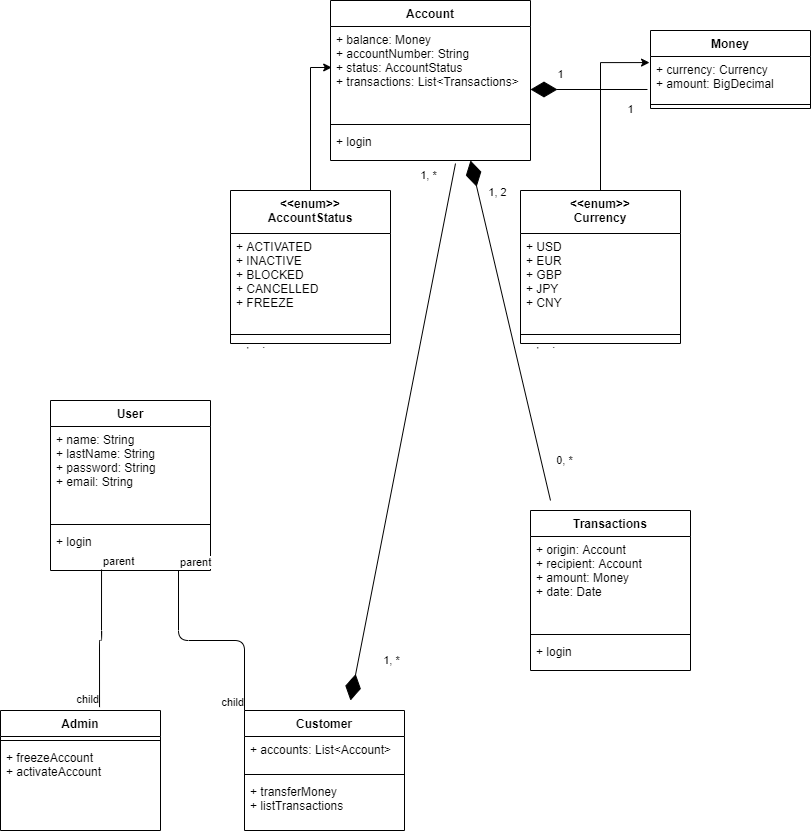

The diagram above was exported from draw.io. Its source (the exported page's mxGraphModel, read from the mxfile embedded in the PNG):
<mxGraphModel dx="868" dy="482" grid="1" gridSize="10" guides="1" tooltips="1" connect="1" arrows="1" fold="1" page="1" pageScale="1" pageWidth="827" pageHeight="1169" math="0" shadow="0">
  <root>
    <mxCell id="0" />
    <mxCell id="1" parent="0" />
    <mxCell id="AEpsPg6wkLoYjUyiKdvL-5" value="User" style="swimlane;fontStyle=1;align=center;verticalAlign=top;childLayout=stackLayout;horizontal=1;startSize=26;horizontalStack=0;resizeParent=1;resizeParentMax=0;resizeLast=0;collapsible=1;marginBottom=0;" parent="1" vertex="1">
      <mxGeometry x="60" y="460" width="160" height="170" as="geometry" />
    </mxCell>
    <mxCell id="AEpsPg6wkLoYjUyiKdvL-6" value="+ name: String &#10;+ lastName: String&#10;+ password: String&#10;+ email: String" style="text;strokeColor=none;fillColor=none;align=left;verticalAlign=top;spacingLeft=4;spacingRight=4;overflow=hidden;rotatable=0;points=[[0,0.5],[1,0.5]];portConstraint=eastwest;" parent="AEpsPg6wkLoYjUyiKdvL-5" vertex="1">
      <mxGeometry y="26" width="160" height="94" as="geometry" />
    </mxCell>
    <mxCell id="AEpsPg6wkLoYjUyiKdvL-7" value="" style="line;strokeWidth=1;fillColor=none;align=left;verticalAlign=middle;spacingTop=-1;spacingLeft=3;spacingRight=3;rotatable=0;labelPosition=right;points=[];portConstraint=eastwest;" parent="AEpsPg6wkLoYjUyiKdvL-5" vertex="1">
      <mxGeometry y="120" width="160" height="8" as="geometry" />
    </mxCell>
    <mxCell id="AEpsPg6wkLoYjUyiKdvL-8" value="+ login" style="text;strokeColor=none;fillColor=none;align=left;verticalAlign=top;spacingLeft=4;spacingRight=4;overflow=hidden;rotatable=0;points=[[0,0.5],[1,0.5]];portConstraint=eastwest;" parent="AEpsPg6wkLoYjUyiKdvL-5" vertex="1">
      <mxGeometry y="128" width="160" height="42" as="geometry" />
    </mxCell>
    <mxCell id="AEpsPg6wkLoYjUyiKdvL-9" value="Account" style="swimlane;fontStyle=1;align=center;verticalAlign=top;childLayout=stackLayout;horizontal=1;startSize=26;horizontalStack=0;resizeParent=1;resizeParentMax=0;resizeLast=0;collapsible=1;marginBottom=0;" parent="1" vertex="1">
      <mxGeometry x="340" y="60" width="200" height="160" as="geometry" />
    </mxCell>
    <mxCell id="AEpsPg6wkLoYjUyiKdvL-10" value="+ balance: Money &#10;+ accountNumber: String&#10;+ status: AccountStatus&#10;+ transactions: List&lt;Transactions&gt;" style="text;strokeColor=none;fillColor=none;align=left;verticalAlign=top;spacingLeft=4;spacingRight=4;overflow=hidden;rotatable=0;points=[[0,0.5],[1,0.5]];portConstraint=eastwest;" parent="AEpsPg6wkLoYjUyiKdvL-9" vertex="1">
      <mxGeometry y="26" width="200" height="94" as="geometry" />
    </mxCell>
    <mxCell id="AEpsPg6wkLoYjUyiKdvL-11" value="" style="line;strokeWidth=1;fillColor=none;align=left;verticalAlign=middle;spacingTop=-1;spacingLeft=3;spacingRight=3;rotatable=0;labelPosition=right;points=[];portConstraint=eastwest;" parent="AEpsPg6wkLoYjUyiKdvL-9" vertex="1">
      <mxGeometry y="120" width="200" height="8" as="geometry" />
    </mxCell>
    <mxCell id="AEpsPg6wkLoYjUyiKdvL-12" value="+ login" style="text;strokeColor=none;fillColor=none;align=left;verticalAlign=top;spacingLeft=4;spacingRight=4;overflow=hidden;rotatable=0;points=[[0,0.5],[1,0.5]];portConstraint=eastwest;" parent="AEpsPg6wkLoYjUyiKdvL-9" vertex="1">
      <mxGeometry y="128" width="200" height="32" as="geometry" />
    </mxCell>
    <mxCell id="AEpsPg6wkLoYjUyiKdvL-13" value="Money" style="swimlane;fontStyle=1;align=center;verticalAlign=top;childLayout=stackLayout;horizontal=1;startSize=26;horizontalStack=0;resizeParent=1;resizeParentMax=0;resizeLast=0;collapsible=1;marginBottom=0;" parent="1" vertex="1">
      <mxGeometry x="660" y="90" width="160" height="78" as="geometry" />
    </mxCell>
    <mxCell id="AEpsPg6wkLoYjUyiKdvL-14" value="+ currency: Currency &#10;+ amount: BigDecimal&#10;" style="text;strokeColor=none;fillColor=none;align=left;verticalAlign=top;spacingLeft=4;spacingRight=4;overflow=hidden;rotatable=0;points=[[0,0.5],[1,0.5]];portConstraint=eastwest;" parent="AEpsPg6wkLoYjUyiKdvL-13" vertex="1">
      <mxGeometry y="26" width="160" height="44" as="geometry" />
    </mxCell>
    <mxCell id="AEpsPg6wkLoYjUyiKdvL-15" value="" style="line;strokeWidth=1;fillColor=none;align=left;verticalAlign=middle;spacingTop=-1;spacingLeft=3;spacingRight=3;rotatable=0;labelPosition=right;points=[];portConstraint=eastwest;" parent="AEpsPg6wkLoYjUyiKdvL-13" vertex="1">
      <mxGeometry y="70" width="160" height="8" as="geometry" />
    </mxCell>
    <mxCell id="AEpsPg6wkLoYjUyiKdvL-25" style="edgeStyle=orthogonalEdgeStyle;rounded=0;orthogonalLoop=1;jettySize=auto;html=1;entryX=-0.006;entryY=0.138;entryDx=0;entryDy=0;entryPerimeter=0;" parent="1" source="AEpsPg6wkLoYjUyiKdvL-21" target="AEpsPg6wkLoYjUyiKdvL-14" edge="1">
      <mxGeometry relative="1" as="geometry" />
    </mxCell>
    <mxCell id="AEpsPg6wkLoYjUyiKdvL-21" value="&lt;&lt;enum&gt;&gt;&#10;Currency" style="swimlane;fontStyle=1;align=center;verticalAlign=top;childLayout=stackLayout;horizontal=1;startSize=43;horizontalStack=0;resizeParent=1;resizeParentMax=0;resizeLast=0;collapsible=1;marginBottom=0;" parent="1" vertex="1">
      <mxGeometry x="530" y="250" width="160" height="153" as="geometry" />
    </mxCell>
    <mxCell id="AEpsPg6wkLoYjUyiKdvL-22" value="+ USD&#10;+ EUR&#10;+ GBP&#10;+ JPY&#10;+ CNY&#10;&#10;" style="text;strokeColor=none;fillColor=none;align=left;verticalAlign=top;spacingLeft=4;spacingRight=4;overflow=hidden;rotatable=0;points=[[0,0.5],[1,0.5]];portConstraint=eastwest;" parent="AEpsPg6wkLoYjUyiKdvL-21" vertex="1">
      <mxGeometry y="43" width="160" height="97" as="geometry" />
    </mxCell>
    <mxCell id="AEpsPg6wkLoYjUyiKdvL-23" value="" style="line;strokeWidth=1;fillColor=none;align=left;verticalAlign=middle;spacingTop=-1;spacingLeft=3;spacingRight=3;rotatable=0;labelPosition=right;points=[];portConstraint=eastwest;" parent="AEpsPg6wkLoYjUyiKdvL-21" vertex="1">
      <mxGeometry y="140" width="160" height="8" as="geometry" />
    </mxCell>
    <mxCell id="AEpsPg6wkLoYjUyiKdvL-24" value="+ login" style="text;strokeColor=none;fillColor=none;align=left;verticalAlign=top;spacingLeft=4;spacingRight=4;overflow=hidden;rotatable=0;points=[[0,0.5],[1,0.5]];portConstraint=eastwest;" parent="AEpsPg6wkLoYjUyiKdvL-21" vertex="1">
      <mxGeometry y="148" width="160" height="5" as="geometry" />
    </mxCell>
    <mxCell id="AEpsPg6wkLoYjUyiKdvL-30" style="edgeStyle=orthogonalEdgeStyle;rounded=0;orthogonalLoop=1;jettySize=auto;html=1;entryX=0.006;entryY=0.436;entryDx=0;entryDy=0;entryPerimeter=0;" parent="1" source="AEpsPg6wkLoYjUyiKdvL-26" target="AEpsPg6wkLoYjUyiKdvL-10" edge="1">
      <mxGeometry relative="1" as="geometry" />
    </mxCell>
    <mxCell id="AEpsPg6wkLoYjUyiKdvL-26" value="&lt;&lt;enum&gt;&gt;&#10;AccountStatus" style="swimlane;fontStyle=1;align=center;verticalAlign=top;childLayout=stackLayout;horizontal=1;startSize=43;horizontalStack=0;resizeParent=1;resizeParentMax=0;resizeLast=0;collapsible=1;marginBottom=0;" parent="1" vertex="1">
      <mxGeometry x="240" y="250" width="160" height="153" as="geometry" />
    </mxCell>
    <mxCell id="AEpsPg6wkLoYjUyiKdvL-27" value="+ ACTIVATED&#10;+ INACTIVE&#10;+ BLOCKED&#10;+ CANCELLED&#10;+ FREEZE&#10;" style="text;strokeColor=none;fillColor=none;align=left;verticalAlign=top;spacingLeft=4;spacingRight=4;overflow=hidden;rotatable=0;points=[[0,0.5],[1,0.5]];portConstraint=eastwest;" parent="AEpsPg6wkLoYjUyiKdvL-26" vertex="1">
      <mxGeometry y="43" width="160" height="97" as="geometry" />
    </mxCell>
    <mxCell id="AEpsPg6wkLoYjUyiKdvL-28" value="" style="line;strokeWidth=1;fillColor=none;align=left;verticalAlign=middle;spacingTop=-1;spacingLeft=3;spacingRight=3;rotatable=0;labelPosition=right;points=[];portConstraint=eastwest;" parent="AEpsPg6wkLoYjUyiKdvL-26" vertex="1">
      <mxGeometry y="140" width="160" height="8" as="geometry" />
    </mxCell>
    <mxCell id="AEpsPg6wkLoYjUyiKdvL-29" value="+ login" style="text;strokeColor=none;fillColor=none;align=left;verticalAlign=top;spacingLeft=4;spacingRight=4;overflow=hidden;rotatable=0;points=[[0,0.5],[1,0.5]];portConstraint=eastwest;" parent="AEpsPg6wkLoYjUyiKdvL-26" vertex="1">
      <mxGeometry y="148" width="160" height="5" as="geometry" />
    </mxCell>
    <mxCell id="AEpsPg6wkLoYjUyiKdvL-31" value="Transactions" style="swimlane;fontStyle=1;align=center;verticalAlign=top;childLayout=stackLayout;horizontal=1;startSize=26;horizontalStack=0;resizeParent=1;resizeParentMax=0;resizeLast=0;collapsible=1;marginBottom=0;" parent="1" vertex="1">
      <mxGeometry x="540" y="570" width="160" height="160" as="geometry" />
    </mxCell>
    <mxCell id="AEpsPg6wkLoYjUyiKdvL-32" value="+ origin: Account&#10;+ recipient: Account&#10;+ amount: Money&#10;+ date: Date" style="text;strokeColor=none;fillColor=none;align=left;verticalAlign=top;spacingLeft=4;spacingRight=4;overflow=hidden;rotatable=0;points=[[0,0.5],[1,0.5]];portConstraint=eastwest;" parent="AEpsPg6wkLoYjUyiKdvL-31" vertex="1">
      <mxGeometry y="26" width="160" height="94" as="geometry" />
    </mxCell>
    <mxCell id="AEpsPg6wkLoYjUyiKdvL-33" value="" style="line;strokeWidth=1;fillColor=none;align=left;verticalAlign=middle;spacingTop=-1;spacingLeft=3;spacingRight=3;rotatable=0;labelPosition=right;points=[];portConstraint=eastwest;" parent="AEpsPg6wkLoYjUyiKdvL-31" vertex="1">
      <mxGeometry y="120" width="160" height="8" as="geometry" />
    </mxCell>
    <mxCell id="AEpsPg6wkLoYjUyiKdvL-34" value="+ login" style="text;strokeColor=none;fillColor=none;align=left;verticalAlign=top;spacingLeft=4;spacingRight=4;overflow=hidden;rotatable=0;points=[[0,0.5],[1,0.5]];portConstraint=eastwest;" parent="AEpsPg6wkLoYjUyiKdvL-31" vertex="1">
      <mxGeometry y="128" width="160" height="32" as="geometry" />
    </mxCell>
    <mxCell id="AEpsPg6wkLoYjUyiKdvL-35" value="Admin" style="swimlane;fontStyle=1;align=center;verticalAlign=top;childLayout=stackLayout;horizontal=1;startSize=26;horizontalStack=0;resizeParent=1;resizeParentMax=0;resizeLast=0;collapsible=1;marginBottom=0;" parent="1" vertex="1">
      <mxGeometry x="10" y="770" width="160" height="120" as="geometry" />
    </mxCell>
    <mxCell id="AEpsPg6wkLoYjUyiKdvL-37" value="" style="line;strokeWidth=1;fillColor=none;align=left;verticalAlign=middle;spacingTop=-1;spacingLeft=3;spacingRight=3;rotatable=0;labelPosition=right;points=[];portConstraint=eastwest;" parent="AEpsPg6wkLoYjUyiKdvL-35" vertex="1">
      <mxGeometry y="26" width="160" height="8" as="geometry" />
    </mxCell>
    <mxCell id="AEpsPg6wkLoYjUyiKdvL-38" value="+ freezeAccount&#10;+ activateAccount" style="text;strokeColor=none;fillColor=none;align=left;verticalAlign=top;spacingLeft=4;spacingRight=4;overflow=hidden;rotatable=0;points=[[0,0.5],[1,0.5]];portConstraint=eastwest;" parent="AEpsPg6wkLoYjUyiKdvL-35" vertex="1">
      <mxGeometry y="34" width="160" height="86" as="geometry" />
    </mxCell>
    <mxCell id="AEpsPg6wkLoYjUyiKdvL-39" value="Customer" style="swimlane;fontStyle=1;align=center;verticalAlign=top;childLayout=stackLayout;horizontal=1;startSize=26;horizontalStack=0;resizeParent=1;resizeParentMax=0;resizeLast=0;collapsible=1;marginBottom=0;" parent="1" vertex="1">
      <mxGeometry x="254" y="770" width="160" height="120" as="geometry" />
    </mxCell>
    <mxCell id="AEpsPg6wkLoYjUyiKdvL-40" value="+ accounts: List&lt;Account&gt; &#10;" style="text;strokeColor=none;fillColor=none;align=left;verticalAlign=top;spacingLeft=4;spacingRight=4;overflow=hidden;rotatable=0;points=[[0,0.5],[1,0.5]];portConstraint=eastwest;" parent="AEpsPg6wkLoYjUyiKdvL-39" vertex="1">
      <mxGeometry y="26" width="160" height="34" as="geometry" />
    </mxCell>
    <mxCell id="AEpsPg6wkLoYjUyiKdvL-41" value="" style="line;strokeWidth=1;fillColor=none;align=left;verticalAlign=middle;spacingTop=-1;spacingLeft=3;spacingRight=3;rotatable=0;labelPosition=right;points=[];portConstraint=eastwest;" parent="AEpsPg6wkLoYjUyiKdvL-39" vertex="1">
      <mxGeometry y="60" width="160" height="8" as="geometry" />
    </mxCell>
    <mxCell id="AEpsPg6wkLoYjUyiKdvL-42" value="+ transferMoney&#10;+ listTransactions" style="text;strokeColor=none;fillColor=none;align=left;verticalAlign=top;spacingLeft=4;spacingRight=4;overflow=hidden;rotatable=0;points=[[0,0.5],[1,0.5]];portConstraint=eastwest;" parent="AEpsPg6wkLoYjUyiKdvL-39" vertex="1">
      <mxGeometry y="68" width="160" height="52" as="geometry" />
    </mxCell>
    <mxCell id="AEpsPg6wkLoYjUyiKdvL-43" value="" style="endArrow=diamondThin;endFill=1;endSize=24;html=1;exitX=-0.019;exitY=0.75;exitDx=0;exitDy=0;exitPerimeter=0;" parent="1" source="AEpsPg6wkLoYjUyiKdvL-14" edge="1">
      <mxGeometry width="160" relative="1" as="geometry">
        <mxPoint x="590" y="200" as="sourcePoint" />
        <mxPoint x="540" y="149" as="targetPoint" />
      </mxGeometry>
    </mxCell>
    <mxCell id="AEpsPg6wkLoYjUyiKdvL-44" value="1" style="edgeLabel;html=1;align=center;verticalAlign=middle;resizable=0;points=[];" parent="AEpsPg6wkLoYjUyiKdvL-43" vertex="1" connectable="0">
      <mxGeometry x="0.7264" y="-2" relative="1" as="geometry">
        <mxPoint x="14" y="-14" as="offset" />
      </mxGeometry>
    </mxCell>
    <mxCell id="AEpsPg6wkLoYjUyiKdvL-45" value="1" style="edgeLabel;html=1;align=center;verticalAlign=middle;resizable=0;points=[];" parent="1" vertex="1" connectable="0">
      <mxGeometry x="579.96" y="143" as="geometry">
        <mxPoint x="60" y="25" as="offset" />
      </mxGeometry>
    </mxCell>
    <mxCell id="1NeO1UjvbCtyviZc98Ez-1" value="" style="endArrow=none;html=1;edgeStyle=orthogonalEdgeStyle;entryX=0.619;entryY=-0.028;entryDx=0;entryDy=0;entryPerimeter=0;exitX=0.319;exitY=0.976;exitDx=0;exitDy=0;exitPerimeter=0;" parent="1" source="AEpsPg6wkLoYjUyiKdvL-8" target="AEpsPg6wkLoYjUyiKdvL-35" edge="1">
      <mxGeometry relative="1" as="geometry">
        <mxPoint x="90" y="710" as="sourcePoint" />
        <mxPoint x="200" y="740" as="targetPoint" />
      </mxGeometry>
    </mxCell>
    <mxCell id="1NeO1UjvbCtyviZc98Ez-2" value="parent" style="edgeLabel;resizable=0;html=1;align=left;verticalAlign=bottom;" parent="1NeO1UjvbCtyviZc98Ez-1" connectable="0" vertex="1">
      <mxGeometry x="-1" relative="1" as="geometry" />
    </mxCell>
    <mxCell id="1NeO1UjvbCtyviZc98Ez-3" value="child" style="edgeLabel;resizable=0;html=1;align=right;verticalAlign=bottom;" parent="1NeO1UjvbCtyviZc98Ez-1" connectable="0" vertex="1">
      <mxGeometry x="1" relative="1" as="geometry" />
    </mxCell>
    <mxCell id="1NeO1UjvbCtyviZc98Ez-4" value="" style="endArrow=none;html=1;edgeStyle=orthogonalEdgeStyle;entryX=0;entryY=0;entryDx=0;entryDy=0;exitX=0.8;exitY=1;exitDx=0;exitDy=0;exitPerimeter=0;" parent="1" source="AEpsPg6wkLoYjUyiKdvL-8" target="AEpsPg6wkLoYjUyiKdvL-39" edge="1">
      <mxGeometry relative="1" as="geometry">
        <mxPoint x="220.95999999999998" y="698" as="sourcePoint" />
        <mxPoint x="239.99999999999994" y="753.9680000000001" as="targetPoint" />
      </mxGeometry>
    </mxCell>
    <mxCell id="1NeO1UjvbCtyviZc98Ez-5" value="parent" style="edgeLabel;resizable=0;html=1;align=left;verticalAlign=bottom;" parent="1NeO1UjvbCtyviZc98Ez-4" connectable="0" vertex="1">
      <mxGeometry x="-1" relative="1" as="geometry" />
    </mxCell>
    <mxCell id="1NeO1UjvbCtyviZc98Ez-6" value="child" style="edgeLabel;resizable=0;html=1;align=right;verticalAlign=bottom;" parent="1NeO1UjvbCtyviZc98Ez-4" connectable="0" vertex="1">
      <mxGeometry x="1" relative="1" as="geometry" />
    </mxCell>
    <mxCell id="1NeO1UjvbCtyviZc98Ez-7" value="" style="endArrow=diamondThin;endFill=1;endSize=24;html=1;exitX=0.625;exitY=1.094;exitDx=0;exitDy=0;exitPerimeter=0;" parent="1" source="AEpsPg6wkLoYjUyiKdvL-12" edge="1">
      <mxGeometry width="160" relative="1" as="geometry">
        <mxPoint x="480" y="340" as="sourcePoint" />
        <mxPoint x="360" y="760" as="targetPoint" />
      </mxGeometry>
    </mxCell>
    <mxCell id="1NeO1UjvbCtyviZc98Ez-8" value="1, *" style="edgeLabel;html=1;align=center;verticalAlign=middle;resizable=0;points=[];" parent="1NeO1UjvbCtyviZc98Ez-7" vertex="1" connectable="0">
      <mxGeometry x="0.7264" y="-2" relative="1" as="geometry">
        <mxPoint x="28" y="34" as="offset" />
      </mxGeometry>
    </mxCell>
    <mxCell id="1NeO1UjvbCtyviZc98Ez-9" value="" style="endArrow=diamondThin;endFill=1;endSize=24;html=1;" parent="1" edge="1">
      <mxGeometry width="160" relative="1" as="geometry">
        <mxPoint x="560" y="560" as="sourcePoint" />
        <mxPoint x="480" y="220" as="targetPoint" />
      </mxGeometry>
    </mxCell>
    <mxCell id="1NeO1UjvbCtyviZc98Ez-10" value="1, 2" style="edgeLabel;html=1;align=center;verticalAlign=middle;resizable=0;points=[];" parent="1NeO1UjvbCtyviZc98Ez-9" vertex="1" connectable="0">
      <mxGeometry x="0.7264" y="-2" relative="1" as="geometry">
        <mxPoint x="14" y="-14" as="offset" />
      </mxGeometry>
    </mxCell>
    <mxCell id="1NeO1UjvbCtyviZc98Ez-11" value="1, *" style="edgeLabel;html=1;align=center;verticalAlign=middle;resizable=0;points=[];" parent="1" vertex="1" connectable="0">
      <mxGeometry x="600" y="143" as="geometry">
        <mxPoint x="-163" y="91" as="offset" />
      </mxGeometry>
    </mxCell>
    <mxCell id="1NeO1UjvbCtyviZc98Ez-13" value="0, *" style="edgeLabel;html=1;align=center;verticalAlign=middle;resizable=0;points=[];" parent="1" vertex="1" connectable="0">
      <mxGeometry x="516.7769555515517" y="261.569936495809" as="geometry">
        <mxPoint x="57" y="258" as="offset" />
      </mxGeometry>
    </mxCell>
  </root>
</mxGraphModel>